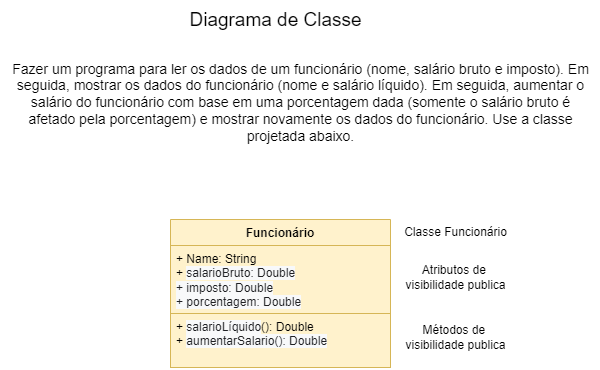

The diagram above was exported from draw.io. Its source (the exported page's mxGraphModel, read from the mxfile embedded in the PNG):
<mxGraphModel dx="954" dy="566" grid="1" gridSize="10" guides="1" tooltips="1" connect="1" arrows="1" fold="1" page="1" pageScale="1" pageWidth="827" pageHeight="1169" math="0" shadow="0">
  <root>
    <mxCell id="0" />
    <mxCell id="1" parent="0" />
    <mxCell id="AU3XlOVcU2HEkQKYmwiP-1" value="Funcionário" style="swimlane;fontStyle=1;align=center;verticalAlign=top;childLayout=stackLayout;horizontal=1;startSize=26;horizontalStack=0;resizeParent=1;resizeParentMax=0;resizeLast=0;collapsible=1;marginBottom=0;whiteSpace=wrap;html=1;fillColor=#fff2cc;strokeColor=#d6b656;" parent="1" vertex="1">
      <mxGeometry x="260" y="222" width="220" height="148" as="geometry" />
    </mxCell>
    <mxCell id="AU3XlOVcU2HEkQKYmwiP-2" value="+ Name: String&lt;div style=&quot;&quot;&gt;&lt;font style=&quot;font-size: 12px;&quot;&gt;+&amp;nbsp;&lt;span style=&quot;background-color: rgb(248, 249, 250); color: rgb(32, 33, 36); font-family: inherit;&quot;&gt;salarioBruto: Double&lt;/span&gt;&lt;/font&gt;&lt;/div&gt;&lt;div style=&quot;&quot;&gt;&lt;span style=&quot;background-color: rgb(248, 249, 250); color: rgb(32, 33, 36); font-family: inherit;&quot;&gt;&lt;font style=&quot;font-size: 12px;&quot;&gt;+ imposto: Double&lt;/font&gt;&lt;/span&gt;&lt;/div&gt;&lt;div style=&quot;&quot;&gt;&lt;span style=&quot;background-color: rgb(248, 249, 250); color: rgb(32, 33, 36); font-family: inherit;&quot;&gt;&lt;font style=&quot;font-size: 12px;&quot;&gt;+ porcentagem: Double&lt;/font&gt;&lt;/span&gt;&lt;/div&gt;&lt;div style=&quot;&quot;&gt;&lt;span style=&quot;background-color: rgb(248, 249, 250); color: rgb(32, 33, 36); font-family: inherit;&quot;&gt;&lt;font style=&quot;font-size: 12px;&quot;&gt;&lt;br&gt;&lt;/font&gt;&lt;/span&gt;&lt;/div&gt;&lt;div style=&quot;&quot;&gt;&lt;span style=&quot;background-color: rgb(248, 249, 250); color: rgb(32, 33, 36); font-family: inherit;&quot;&gt;&lt;br&gt;&lt;/span&gt;&lt;/div&gt;" style="text;strokeColor=#d6b656;fillColor=#fff2cc;align=left;verticalAlign=top;spacingLeft=4;spacingRight=4;overflow=hidden;rotatable=0;points=[[0,0.5],[1,0.5]];portConstraint=eastwest;whiteSpace=wrap;html=1;" parent="AU3XlOVcU2HEkQKYmwiP-1" vertex="1">
      <mxGeometry y="26" width="220" height="68" as="geometry" />
    </mxCell>
    <mxCell id="AU3XlOVcU2HEkQKYmwiP-3" value="" style="line;strokeWidth=1;fillColor=none;align=left;verticalAlign=middle;spacingTop=-1;spacingLeft=3;spacingRight=3;rotatable=0;labelPosition=right;points=[];portConstraint=eastwest;strokeColor=inherit;" parent="AU3XlOVcU2HEkQKYmwiP-1" vertex="1">
      <mxGeometry y="94" width="220" as="geometry" />
    </mxCell>
    <mxCell id="AU3XlOVcU2HEkQKYmwiP-4" value="&lt;font style=&quot;font-size: 12px;&quot;&gt;+&amp;nbsp;&lt;span style=&quot;background-color: rgb(248, 249, 250); color: rgb(32, 33, 36); font-family: inherit;&quot;&gt;salarioLíquido&lt;/span&gt;&lt;span style=&quot;background-color: initial;&quot;&gt;(): Double&lt;/span&gt;&lt;/font&gt;&lt;div&gt;&lt;font style=&quot;font-size: 12px;&quot;&gt;&lt;span style=&quot;background-color: initial;&quot;&gt;+&amp;nbsp;&lt;/span&gt;&lt;/font&gt;&lt;span style=&quot;background-color: rgb(248, 249, 250); color: rgb(32, 33, 36); font-family: inherit;&quot;&gt;aumentarSalario(): Double&lt;/span&gt;&lt;/div&gt;" style="text;strokeColor=#d6b656;fillColor=#fff2cc;align=left;verticalAlign=top;spacingLeft=4;spacingRight=4;overflow=hidden;rotatable=0;points=[[0,0.5],[1,0.5]];portConstraint=eastwest;whiteSpace=wrap;html=1;" parent="AU3XlOVcU2HEkQKYmwiP-1" vertex="1">
      <mxGeometry y="94" width="220" height="54" as="geometry" />
    </mxCell>
    <mxCell id="AU3XlOVcU2HEkQKYmwiP-6" value="Atributos de&amp;nbsp;&lt;div&gt;visibilidade publica&lt;/div&gt;" style="text;html=1;align=center;verticalAlign=middle;resizable=0;points=[];autosize=1;strokeColor=none;fillColor=none;" parent="1" vertex="1">
      <mxGeometry x="485" y="260" width="120" height="40" as="geometry" />
    </mxCell>
    <mxCell id="AU3XlOVcU2HEkQKYmwiP-7" value="Métodos de&amp;nbsp;&lt;div&gt;visibilidade publica&lt;/div&gt;" style="text;html=1;align=center;verticalAlign=middle;resizable=0;points=[];autosize=1;strokeColor=none;fillColor=none;" parent="1" vertex="1">
      <mxGeometry x="485" y="320" width="120" height="40" as="geometry" />
    </mxCell>
    <mxCell id="AU3XlOVcU2HEkQKYmwiP-8" value="Classe Funcionário" style="text;html=1;align=center;verticalAlign=middle;resizable=0;points=[];autosize=1;strokeColor=none;fillColor=none;" parent="1" vertex="1">
      <mxGeometry x="480" y="220" width="130" height="30" as="geometry" />
    </mxCell>
    <mxCell id="AU3XlOVcU2HEkQKYmwiP-9" value="&lt;font style=&quot;font-size: 19px;&quot;&gt;Diagrama de Classe&lt;/font&gt;" style="text;html=1;align=center;verticalAlign=middle;resizable=0;points=[];autosize=1;strokeColor=none;fillColor=none;" parent="1" vertex="1">
      <mxGeometry x="265" y="3" width="200" height="40" as="geometry" />
    </mxCell>
    <mxCell id="AU3XlOVcU2HEkQKYmwiP-10" value="&lt;font style=&quot;font-size: 14px;&quot;&gt;Fazer um programa para ler os dados de um funcionário (nome, salário bruto e imposto). Em&lt;br&gt;seguida, mostrar os dados do funcionário (nome e salário líquido). Em seguida, aumentar o&lt;br&gt;salário do funcionário com base em uma porcentagem dada (somente o salário bruto é&lt;br&gt;afetado pela porcentagem) e mostrar novamente os dados do funcionário. Use a classe&lt;br&gt;projetada abaixo.&lt;/font&gt;" style="text;html=1;align=center;verticalAlign=middle;resizable=0;points=[];autosize=1;strokeColor=none;fillColor=none;" parent="1" vertex="1">
      <mxGeometry x="90" y="55" width="600" height="100" as="geometry" />
    </mxCell>
  </root>
</mxGraphModel>